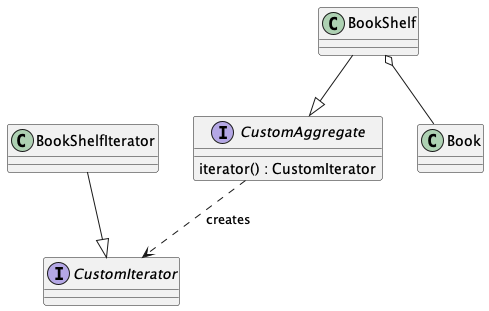

The diagram above was rendered by PlantUML. Its source (embedded in the PNG):
@startuml
interface CustomAggregate {
  iterator() : CustomIterator
}
interface CustomIterator
class BookShelfIterator
class BookShelf
class Book

BookShelfIterator --|> CustomIterator
BookShelf --|> CustomAggregate
BookShelf o-- Book
CustomAggregate ..> CustomIterator : creates
@enduml